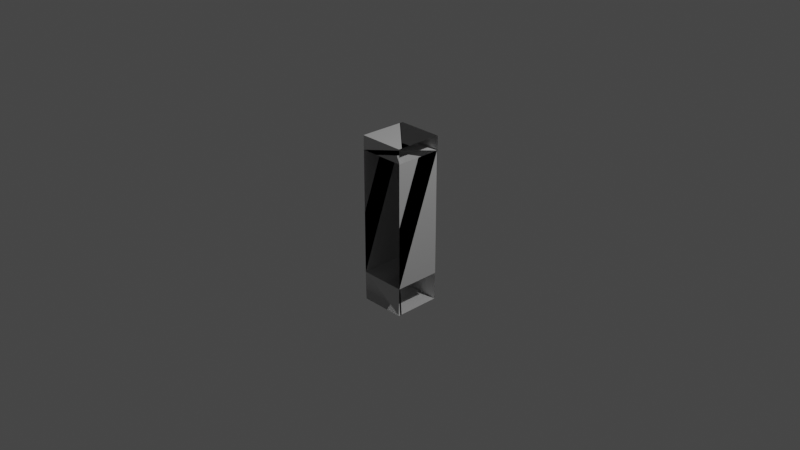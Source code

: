 # Source: fridge_body_middle.blend  (saved by Blender 2.93.21; exported with 4.5.12 LTS)
import bpy
from mathutils import Matrix  # noqa: F401  (used for matrix-valued properties, if any)

bpy.ops.wm.read_factory_settings(use_empty=True)
scene = bpy.context.scene
scene.name = 'Scene'

# ---- collections
col_collection = bpy.data.collections.new('Collection'); scene.collection.children.link(col_collection)

# ---- materials (node trees are filled in below, after node groups)
mat_material_0_0 = bpy.data.materials.new('material_0_0')
mat_material_0_0.use_transparent_shadow = False
mat_material_0_0.diffuse_color = (1.0, 1.0, 1.0, 1.0)
mat_material_0_0.roughness = 0.8174
mat_material_0_0.specular_intensity = 0.06667
mat_material_0_0.metallic = 1.0

# ---- material node trees
mat_material_0_0.use_nodes = True; mat_material_0_0.node_tree.nodes.clear()
_N = mat_material_0_0.node_tree.nodes; _L = mat_material_0_0.node_tree.links
n0 = _N.new('ShaderNodeBsdfPrincipled'); n0.name = 'Principled BSDF'; n0.location = (10, 300)
n0.distribution = 'GGX'
n0.subsurface_method = 'BURLEY'
n0.inputs[0].default_value = (1.0, 1.0, 1.0, 1.0)
n0.inputs[1].default_value = 1.0
n0.inputs[2].default_value = 0.8174
n0.inputs[3].default_value = 1.45
n0.inputs[13].default_value = 0.06667
n0.inputs[27].default_value = (0.0, 0.0, 0.0, 1.0)
n0.inputs[28].default_value = 1.0
n1 = _N.new('ShaderNodeOutputMaterial'); n1.name = 'Material Output'; n1.location = (300, 300)
_L.new(n0.outputs[0], n1.inputs[0])
n1.is_active_output = True

# ---- world
world_world = bpy.data.worlds.new('World'); scene.world = world_world
world_world.use_nodes = True; world_world.node_tree.nodes.clear()
_N = world_world.node_tree.nodes; _L = world_world.node_tree.links
n0 = _N.new('ShaderNodeOutputWorld'); n0.name = 'World Output'; n0.location = (300, 300)
n1 = _N.new('ShaderNodeBackground'); n1.name = 'Background'; n1.location = (10, 300)
n1.inputs[0].default_value = (0.05088, 0.05088, 0.05088, 1.0)
_L.new(n1.outputs[0], n0.inputs[0])
n0.is_active_output = True
world_world.color = (0.05088, 0.05088, 0.05088)
world_world.use_sun_shadow = False
world_world.sun_shadow_jitter_overblur = 0.0

# ---- cameras
cam_camera = bpy.data.cameras.new('Camera')
cam_camera.clip_end = 100.0
cam_camera.ortho_scale = 7.314

# ---- lights
light_light = bpy.data.lights.new('Light', 'POINT')
light_light.transmission_factor = 0.0
light_light.energy = 1000.0
light_light.shadow_soft_size = 0.1
light_light.shadow_maximum_resolution = 0.006
light_light.use_absolute_resolution = True

# ---- meshes
me_group11_mesh380_mesh380_geometry_mesh380_geometry = bpy.data.meshes.new('Group11/mesh380/mesh380-geometry#mesh380-geometry')
me_group11_mesh380_mesh380_geometry_mesh380_geometry.from_pydata([(-0.2531, -0.6248, 0.2389), (-0.2531, 0.7472, 0.2389), (0.2562, -0.6248, 0.2389), (-0.2531, 0.7472, -0.2697), (0.2562, 0.7472, 0.2389), (-0.2531, -0.6248, -0.2697), (0.2562, 0.7472, -0.2697), (0.2562, -0.6248, -0.2697), (0.001239, 0.9016, 0.2389), (-0.2417, -0.942, -0.2363), (-0.2415, -0.7901, -0.2788), (-0.253, 0.9016, 0.2389), (-0.2465, 0.9016, -0.2406), (-0.2411, -0.942, -0.2788), (-0.2482, -0.942, 0.2389), (-0.246, 0.9016, -0.2788), (0.2527, 0.9016, 0.2389), (0.2452, -0.942, 0.1973), (0.2528, 0.7777, -0.2788), (0.2465, -0.9156, 0.2389), (0.2528, 0.9016, 0.2041), (0.253, 0.8906, 0.2389), (0.2408, -0.942, -0.2788), (0.2456, -0.942, 0.2389), (0.2536, 0.9016, -0.2788)], [], [(0, 14, 23, 19), (0, 19, 2), (1, 3, 0), (4, 1, 21), (2, 5, 0), (3, 0, 5), (3, 1, 6), (1, 6, 4), (6, 2, 4), (5, 2, 7), (7, 3, 5), (3, 7, 6), (7, 6, 2), (9, 14, 23, 17), (15, 12, 20, 24), (11, 1, 21, 16, 8), (11, 12, 20, 16, 8), (15, 10, 18, 24), (22, 18, 10, 13), (22, 17, 9, 13)])
me_group11_mesh380_mesh380_geometry_mesh380_geometry.polygons.foreach_set('use_smooth', [True] * 20)
_k = set([(0, 2), (0, 5), (1, 3), (3, 5), (3, 7), (4, 6), (5, 7)])
me_group11_mesh380_mesh380_geometry_mesh380_geometry.attributes.new('sharp_edge', 'BOOLEAN', 'EDGE').data.foreach_set('value', [ (min(e.vertices), max(e.vertices)) in _k for e in me_group11_mesh380_mesh380_geometry_mesh380_geometry.edges])
me_group11_mesh380_mesh380_geometry_mesh380_geometry.materials.append(mat_material_0_0)
me_group11_mesh380_mesh380_geometry_mesh380_geometry.use_remesh_fix_poles = True
me_group11_mesh380_mesh380_geometry_mesh380_geometry.use_remesh_preserve_attributes = False
me_group11_mesh380_mesh380_geometry_mesh380_geometry.update()
me_group11_mesh380_mesh380_geometry_mesh380_geometry.normals_split_custom_set([tuple(v) for v in zip(*[iter([-3.619e-09, 0.0, 1.0, -5.475e-09, 0.0, 1.0, -5.475e-09, 0.0, 1.0, -3.598e-09, 0.0, 1.0, -3.619e-09, 0.0, 1.0, -3.598e-09, 0.0, 1.0, 0.0, 0.0, 1.0, -1.0, 0.0, 0.0, -1.0, 0.0, 0.0, -1.0, 0.0, 0.0, 0.0, 0.0, -1.0, 0.0, 0.0, -1.0, 0.0, 0.0, -1.0, 0.0, 1.0, 0.0, 0.0, 1.0, 0.0, 0.0, 1.0, 0.0, 1.0, 0.0, 0.0, 1.0, 0.0, 0.0, 1.0, 0.0, 0.0, 0.0, 1.0, 0.0, 0.0, 1.0, 0.0, 0.0, 1.0, 0.0, 0.0, -1.0, 0.0, 0.0, -1.0, 0.0, 0.0, -1.0, 0.0, -1.0, 0.0, 0.0, -1.0, 0.0, 0.0, -1.0, 0.0, 0.0, 0.0, 1.0, 0.0, 0.0, 1.0, 0.0, 0.0, 1.0, 0.0, 0.0, 0.0, 1.0, 0.0, 0.0, 1.0, 0.0, 0.0, 1.0, 0.0, 0.0, 1.0, 0.0, 0.0, 1.0, 0.0, 0.0, 1.0, 1.0, 0.0, 0.0, 1.0, 0.0, 0.0, 1.0, 0.0, 0.0, 0.0, 1.0, -7.427e-08, 0.0, 1.0, -7.427e-08, 0.0, 1.0, -7.427e-08, 0.0, 1.0, -7.427e-08, 0.0, 1.0, 6.344e-08, 0.0, 1.0, 6.344e-08, 0.0, 1.0, 6.344e-08, 0.0, 1.0, 6.344e-08, -5.564e-09, 0.0, 1.0, -5.564e-09, 0.0, 1.0, -5.564e-09, 0.0, 1.0, -5.564e-09, 0.0, 1.0, -5.564e-09, 0.0, 1.0, 0.0, -1.0, 1.147e-07, 0.0, -1.0, 1.147e-07, 0.0, -1.0, 1.147e-07, 0.0, -1.0, 1.147e-07, 0.0, -1.0, 1.147e-07, -2.469e-08, 0.0, 1.0, -4.7e-08, 0.0, 1.0, -2.704e-08, 0.0, 1.0, -2.469e-08, 0.0, 1.0, -4.943e-08, 0.0, 1.0, -2.704e-08, 0.0, 1.0, -4.7e-08, 0.0, 1.0, -4.943e-08, 0.0, 1.0, 0.0, -1.0, 2.232e-07, 0.0, -1.0, 2.232e-07, 0.0, -1.0, 2.232e-07, 0.0, -1.0, 2.232e-07])] * 3)])

# ---- objects
ob_light = bpy.data.objects.new('Light', light_light)
ob_camera = bpy.data.objects.new('Camera', cam_camera)
ob_group11_mesh380_mesh380_geometry_mesh380_geometry = bpy.data.objects.new('Group11/mesh380/mesh380-geometry#mesh380-geometry', me_group11_mesh380_mesh380_geometry_mesh380_geometry)

# ---- transforms, parenting, visibility, modifiers, constraints
ob_light.location = (4.076, 1.005, 5.904)
ob_light.rotation_euler = (0.6503, 0.05522, 1.866)
ob_light.lock_rotations_4d = False
ob_light.empty_display_type = 'ARROWS'
ob_light.color = (0.0, 0.0, 0.0, 0.0)
ob_light.lineart.crease_threshold = 0.0
ob_camera.location = (7.359, -6.926, 4.958)
ob_camera.rotation_euler = (1.109, 0.0, 0.8149)
ob_camera.lock_rotations_4d = False
ob_camera.empty_display_type = 'ARROWS'
ob_camera.color = (0.0, 0.0, 0.0, 0.0)
ob_camera.display_type = 'WIRE'
ob_camera.lineart.crease_threshold = 0.0
ob_group11_mesh380_mesh380_geometry_mesh380_geometry.location = (0.0, 0.0, 0.0)
ob_group11_mesh380_mesh380_geometry_mesh380_geometry.rotation_euler = (1.571, -0.0, 0.0)

# ---- collection membership
col_collection.objects.link(ob_light)
col_collection.objects.link(ob_camera)
col_collection.objects.link(ob_group11_mesh380_mesh380_geometry_mesh380_geometry)

# ---- scene / render settings (as saved in the file)
scene.camera = ob_camera
scene.frame_start = 1; scene.frame_end = 250; scene.frame_set(1)
scene.render.engine = 'BLENDER_EEVEE_NEXT'
scene.cycles.use_denoising = False
scene.cycles.samples = 128
scene.cycles.sampling_pattern = 'TABULATED_SOBOL'
scene.cycles.use_adaptive_sampling = False
scene.cycles.use_light_tree = False
scene.view_settings.view_transform = 'Filmic'
bpy.context.view_layer.update()
